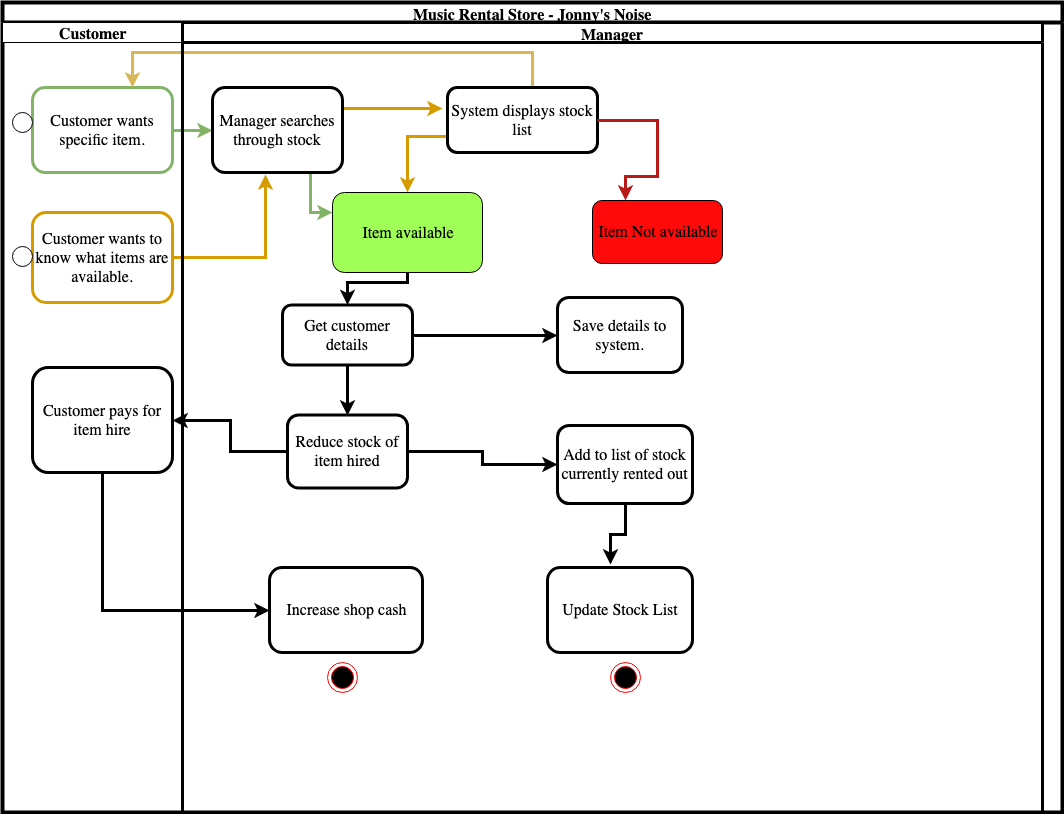

The diagram above was exported from draw.io. Its source (the exported page's mxGraphModel, read from the mxfile embedded in the PNG):
<mxGraphModel dx="908" dy="699" grid="1" gridSize="10" guides="1" tooltips="1" connect="1" arrows="1" fold="1" page="1" pageScale="1" pageWidth="827" pageHeight="1169" math="0" shadow="0">
  <root>
    <mxCell id="0" />
    <mxCell id="1" parent="0" />
    <mxCell id="_SAu6BtBboQx4QNOnG3s-1" value="Music Rental Store - Jonny's Noise" style="swimlane;html=1;childLayout=stackLayout;startSize=20;rounded=0;shadow=0;labelBackgroundColor=none;strokeColor=#000000;strokeWidth=4;fillColor=#ffffff;fontFamily=Lucida Console;fontSize=16;fontColor=#000000;align=center;" vertex="1" parent="1">
      <mxGeometry x="20" y="40" width="1060" height="810" as="geometry" />
    </mxCell>
    <mxCell id="_SAu6BtBboQx4QNOnG3s-2" value="Customer" style="swimlane;html=1;startSize=20;fontFamily=Lucida Console;fontSize=16;" vertex="1" parent="_SAu6BtBboQx4QNOnG3s-1">
      <mxGeometry y="20" width="180" height="790" as="geometry" />
    </mxCell>
    <mxCell id="_SAu6BtBboQx4QNOnG3s-3" value="Customer wants specific item." style="rounded=1;whiteSpace=wrap;html=1;shadow=0;labelBackgroundColor=none;strokeColor=#82b366;strokeWidth=3;fillColor=#FFFFFF;fontFamily=Lucida Console;fontSize=16;align=center;" vertex="1" parent="_SAu6BtBboQx4QNOnG3s-2">
      <mxGeometry x="30" y="65" width="140" height="85" as="geometry" />
    </mxCell>
    <mxCell id="_SAu6BtBboQx4QNOnG3s-4" value="Customer wants to know what items are available." style="rounded=1;whiteSpace=wrap;html=1;shadow=0;labelBackgroundColor=none;strokeColor=#d79b00;strokeWidth=3;fillColor=#ffffff;fontFamily=Lucida Console;fontSize=16;align=center;" vertex="1" parent="_SAu6BtBboQx4QNOnG3s-2">
      <mxGeometry x="30" y="190" width="140" height="90" as="geometry" />
    </mxCell>
    <mxCell id="_SAu6BtBboQx4QNOnG3s-5" value="Customer pays for item hire&lt;br style=&quot;font-size: 16px;&quot;&gt;" style="rounded=1;whiteSpace=wrap;html=1;shadow=0;labelBackgroundColor=none;strokeColor=#000000;strokeWidth=3;fillColor=#ffffff;fontFamily=Lucida Console;fontSize=16;fontColor=#000000;align=center;" vertex="1" parent="_SAu6BtBboQx4QNOnG3s-2">
      <mxGeometry x="30" y="345" width="140" height="105" as="geometry" />
    </mxCell>
    <mxCell id="_SAu6BtBboQx4QNOnG3s-31" value="" style="ellipse;whiteSpace=wrap;html=1;aspect=fixed;" vertex="1" parent="_SAu6BtBboQx4QNOnG3s-2">
      <mxGeometry x="10" y="224" width="20" height="20" as="geometry" />
    </mxCell>
    <mxCell id="_SAu6BtBboQx4QNOnG3s-32" value="" style="ellipse;whiteSpace=wrap;html=1;aspect=fixed;" vertex="1" parent="_SAu6BtBboQx4QNOnG3s-2">
      <mxGeometry x="10" y="90" width="20" height="20" as="geometry" />
    </mxCell>
    <mxCell id="_SAu6BtBboQx4QNOnG3s-6" style="edgeStyle=orthogonalEdgeStyle;rounded=0;orthogonalLoop=1;jettySize=auto;html=1;entryX=0;entryY=0.5;entryDx=0;entryDy=0;fillColor=#d5e8d4;strokeColor=#82b366;strokeWidth=3;fontFamily=Lucida Console;fontSize=16;" edge="1" parent="_SAu6BtBboQx4QNOnG3s-1" source="_SAu6BtBboQx4QNOnG3s-3" target="_SAu6BtBboQx4QNOnG3s-14">
      <mxGeometry relative="1" as="geometry" />
    </mxCell>
    <mxCell id="_SAu6BtBboQx4QNOnG3s-7" style="edgeStyle=orthogonalEdgeStyle;rounded=0;orthogonalLoop=1;jettySize=auto;html=1;exitX=0.5;exitY=1;exitDx=0;exitDy=0;entryX=0;entryY=0.5;entryDx=0;entryDy=0;strokeWidth=3;fontFamily=Lucida Console;fontSize=16;" edge="1" parent="_SAu6BtBboQx4QNOnG3s-1" source="_SAu6BtBboQx4QNOnG3s-5" target="_SAu6BtBboQx4QNOnG3s-28">
      <mxGeometry relative="1" as="geometry" />
    </mxCell>
    <mxCell id="_SAu6BtBboQx4QNOnG3s-8" style="edgeStyle=orthogonalEdgeStyle;rounded=0;orthogonalLoop=1;jettySize=auto;html=1;strokeWidth=3;entryX=1;entryY=0.5;entryDx=0;entryDy=0;fontFamily=Lucida Console;fontSize=16;" edge="1" parent="_SAu6BtBboQx4QNOnG3s-1" source="_SAu6BtBboQx4QNOnG3s-26" target="_SAu6BtBboQx4QNOnG3s-5">
      <mxGeometry relative="1" as="geometry">
        <mxPoint x="220" y="420" as="targetPoint" />
      </mxGeometry>
    </mxCell>
    <mxCell id="_SAu6BtBboQx4QNOnG3s-9" style="edgeStyle=orthogonalEdgeStyle;rounded=0;orthogonalLoop=1;jettySize=auto;html=1;strokeColor=#d6b656;strokeWidth=3;fillColor=#fff2cc;fontFamily=Lucida Console;fontSize=16;" edge="1" parent="_SAu6BtBboQx4QNOnG3s-1" source="_SAu6BtBboQx4QNOnG3s-16" target="_SAu6BtBboQx4QNOnG3s-3">
      <mxGeometry relative="1" as="geometry">
        <mxPoint x="510" y="50" as="targetPoint" />
        <Array as="points">
          <mxPoint x="530" y="50" />
          <mxPoint x="130" y="50" />
        </Array>
      </mxGeometry>
    </mxCell>
    <mxCell id="_SAu6BtBboQx4QNOnG3s-10" style="edgeStyle=orthogonalEdgeStyle;rounded=0;orthogonalLoop=1;jettySize=auto;html=1;fillColor=#ffe6cc;strokeColor=#d79b00;strokeWidth=3;entryX=0.408;entryY=1.02;entryDx=0;entryDy=0;entryPerimeter=0;fontFamily=Lucida Console;fontSize=16;" edge="1" parent="_SAu6BtBboQx4QNOnG3s-1" source="_SAu6BtBboQx4QNOnG3s-4" target="_SAu6BtBboQx4QNOnG3s-14">
      <mxGeometry relative="1" as="geometry">
        <mxPoint x="220" y="150" as="targetPoint" />
      </mxGeometry>
    </mxCell>
    <mxCell id="_SAu6BtBboQx4QNOnG3s-11" value="Manager" style="swimlane;html=1;startSize=20;fontFamily=Lucida Console;fontSize=16;strokeWidth=3;" vertex="1" parent="_SAu6BtBboQx4QNOnG3s-1">
      <mxGeometry x="180" y="20" width="860" height="790" as="geometry" />
    </mxCell>
    <mxCell id="_SAu6BtBboQx4QNOnG3s-12" style="edgeStyle=orthogonalEdgeStyle;rounded=0;orthogonalLoop=1;jettySize=auto;html=1;exitX=1;exitY=0.25;exitDx=0;exitDy=0;fillColor=#ffe6cc;strokeColor=#d79b00;strokeWidth=3;fontFamily=Lucida Console;fontSize=16;" edge="1" parent="_SAu6BtBboQx4QNOnG3s-11" source="_SAu6BtBboQx4QNOnG3s-14">
      <mxGeometry relative="1" as="geometry">
        <mxPoint x="260" y="86" as="targetPoint" />
      </mxGeometry>
    </mxCell>
    <mxCell id="_SAu6BtBboQx4QNOnG3s-13" style="edgeStyle=orthogonalEdgeStyle;rounded=0;orthogonalLoop=1;jettySize=auto;html=1;exitX=0.75;exitY=1;exitDx=0;exitDy=0;entryX=0;entryY=0.25;entryDx=0;entryDy=0;fillColor=#d5e8d4;strokeColor=#82b366;strokeWidth=3;fontFamily=Lucida Console;fontSize=16;" edge="1" parent="_SAu6BtBboQx4QNOnG3s-11" source="_SAu6BtBboQx4QNOnG3s-14" target="_SAu6BtBboQx4QNOnG3s-18">
      <mxGeometry relative="1" as="geometry" />
    </mxCell>
    <mxCell id="_SAu6BtBboQx4QNOnG3s-14" value="Manager searches through stock&lt;br style=&quot;font-size: 16px;&quot;&gt;" style="rounded=1;whiteSpace=wrap;html=1;shadow=0;labelBackgroundColor=none;strokeColor=#000000;strokeWidth=3;fillColor=#ffffff;fontFamily=Lucida Console;fontSize=16;fontColor=#000000;align=center;" vertex="1" parent="_SAu6BtBboQx4QNOnG3s-11">
      <mxGeometry x="30" y="65" width="130" height="85" as="geometry" />
    </mxCell>
    <mxCell id="_SAu6BtBboQx4QNOnG3s-15" style="edgeStyle=orthogonalEdgeStyle;rounded=0;orthogonalLoop=1;jettySize=auto;html=1;exitX=0;exitY=0.75;exitDx=0;exitDy=0;fillColor=#ffe6cc;strokeColor=#d79b00;strokeWidth=3;fontFamily=Lucida Console;fontSize=16;" edge="1" parent="_SAu6BtBboQx4QNOnG3s-11" source="_SAu6BtBboQx4QNOnG3s-16" target="_SAu6BtBboQx4QNOnG3s-18">
      <mxGeometry relative="1" as="geometry" />
    </mxCell>
    <mxCell id="_SAu6BtBboQx4QNOnG3s-16" value="System displays stock list" style="rounded=1;whiteSpace=wrap;html=1;shadow=0;labelBackgroundColor=none;strokeColor=#000000;strokeWidth=3;fillColor=#ffffff;fontFamily=Lucida Console;fontSize=16;fontColor=#000000;align=center;" vertex="1" parent="_SAu6BtBboQx4QNOnG3s-11">
      <mxGeometry x="265" y="65" width="150" height="65" as="geometry" />
    </mxCell>
    <mxCell id="_SAu6BtBboQx4QNOnG3s-17" value="" style="edgeStyle=orthogonalEdgeStyle;rounded=0;orthogonalLoop=1;jettySize=auto;html=1;strokeWidth=3;fontFamily=Lucida Console;fontSize=16;" edge="1" parent="_SAu6BtBboQx4QNOnG3s-11" source="_SAu6BtBboQx4QNOnG3s-18" target="_SAu6BtBboQx4QNOnG3s-21">
      <mxGeometry relative="1" as="geometry">
        <Array as="points">
          <mxPoint x="225" y="260" />
          <mxPoint x="165" y="260" />
        </Array>
      </mxGeometry>
    </mxCell>
    <mxCell id="_SAu6BtBboQx4QNOnG3s-18" value="Item available" style="rounded=1;whiteSpace=wrap;html=1;shadow=0;labelBackgroundColor=none;strokeColor=#000000;strokeWidth=1;fillColor=#A0FF57;fontFamily=Lucida Console;fontSize=16;fontColor=#000000;align=center;" vertex="1" parent="_SAu6BtBboQx4QNOnG3s-11">
      <mxGeometry x="150" y="170" width="150" height="80" as="geometry" />
    </mxCell>
    <mxCell id="_SAu6BtBboQx4QNOnG3s-19" style="edgeStyle=orthogonalEdgeStyle;rounded=0;orthogonalLoop=1;jettySize=auto;html=1;entryX=0;entryY=0.5;entryDx=0;entryDy=0;strokeWidth=3;fontFamily=Lucida Console;fontSize=16;" edge="1" parent="_SAu6BtBboQx4QNOnG3s-11" source="_SAu6BtBboQx4QNOnG3s-21" target="_SAu6BtBboQx4QNOnG3s-23">
      <mxGeometry relative="1" as="geometry" />
    </mxCell>
    <mxCell id="_SAu6BtBboQx4QNOnG3s-20" style="edgeStyle=orthogonalEdgeStyle;rounded=0;orthogonalLoop=1;jettySize=auto;html=1;exitX=0.5;exitY=1;exitDx=0;exitDy=0;strokeWidth=3;entryX=0.5;entryY=0;entryDx=0;entryDy=0;fontFamily=Lucida Console;fontSize=16;" edge="1" parent="_SAu6BtBboQx4QNOnG3s-11" source="_SAu6BtBboQx4QNOnG3s-21" target="_SAu6BtBboQx4QNOnG3s-26">
      <mxGeometry relative="1" as="geometry" />
    </mxCell>
    <mxCell id="_SAu6BtBboQx4QNOnG3s-21" value="Get customer details" style="rounded=1;whiteSpace=wrap;html=1;shadow=0;labelBackgroundColor=none;strokeColor=#000000;strokeWidth=3;fillColor=#ffffff;fontFamily=Lucida Console;fontSize=16;fontColor=#000000;align=center;" vertex="1" parent="_SAu6BtBboQx4QNOnG3s-11">
      <mxGeometry x="100" y="282.5" width="130" height="60" as="geometry" />
    </mxCell>
    <mxCell id="_SAu6BtBboQx4QNOnG3s-22" value="Item Not available" style="rounded=1;whiteSpace=wrap;html=1;shadow=0;labelBackgroundColor=none;strokeColor=#000000;strokeWidth=1;fillColor=#FF0A0A;fontFamily=Lucida Console;fontSize=16;fontColor=#000000;align=center;" vertex="1" parent="_SAu6BtBboQx4QNOnG3s-11">
      <mxGeometry x="410" y="178" width="130" height="63" as="geometry" />
    </mxCell>
    <mxCell id="_SAu6BtBboQx4QNOnG3s-23" value="Save details to system." style="rounded=1;whiteSpace=wrap;html=1;shadow=0;labelBackgroundColor=none;strokeColor=#000000;strokeWidth=3;fillColor=#ffffff;fontFamily=Lucida Console;fontSize=16;fontColor=#000000;align=center;" vertex="1" parent="_SAu6BtBboQx4QNOnG3s-11">
      <mxGeometry x="375" y="275" width="125" height="75" as="geometry" />
    </mxCell>
    <mxCell id="_SAu6BtBboQx4QNOnG3s-24" style="edgeStyle=orthogonalEdgeStyle;rounded=0;orthogonalLoop=1;jettySize=auto;html=1;entryX=0.25;entryY=0;entryDx=0;entryDy=0;fillColor=#f8cecc;strokeColor=#B81A1A;strokeWidth=3;fontFamily=Lucida Console;fontSize=16;" edge="1" parent="_SAu6BtBboQx4QNOnG3s-11" source="_SAu6BtBboQx4QNOnG3s-16" target="_SAu6BtBboQx4QNOnG3s-22">
      <mxGeometry relative="1" as="geometry">
        <mxPoint x="230" y="150" as="targetPoint" />
        <Array as="points">
          <mxPoint x="475" y="98" />
          <mxPoint x="475" y="154" />
          <mxPoint x="443" y="154" />
        </Array>
      </mxGeometry>
    </mxCell>
    <mxCell id="_SAu6BtBboQx4QNOnG3s-25" style="edgeStyle=orthogonalEdgeStyle;rounded=0;orthogonalLoop=1;jettySize=auto;html=1;entryX=0;entryY=0.5;entryDx=0;entryDy=0;strokeWidth=3;fontFamily=Lucida Console;fontSize=16;" edge="1" parent="_SAu6BtBboQx4QNOnG3s-11" source="_SAu6BtBboQx4QNOnG3s-26" target="_SAu6BtBboQx4QNOnG3s-27">
      <mxGeometry relative="1" as="geometry" />
    </mxCell>
    <mxCell id="_SAu6BtBboQx4QNOnG3s-26" value="Reduce stock of item hired" style="rounded=1;whiteSpace=wrap;html=1;shadow=0;labelBackgroundColor=none;strokeColor=#000000;strokeWidth=3;fillColor=#ffffff;fontFamily=Lucida Console;fontSize=16;fontColor=#000000;align=center;" vertex="1" parent="_SAu6BtBboQx4QNOnG3s-11">
      <mxGeometry x="105" y="392.5" width="120" height="73" as="geometry" />
    </mxCell>
    <mxCell id="_SAu6BtBboQx4QNOnG3s-27" value="Add to list of stock currently rented out" style="rounded=1;whiteSpace=wrap;html=1;shadow=0;labelBackgroundColor=none;strokeColor=#000000;strokeWidth=3;fillColor=#ffffff;fontFamily=Lucida Console;fontSize=16;fontColor=#000000;align=center;" vertex="1" parent="_SAu6BtBboQx4QNOnG3s-11">
      <mxGeometry x="375" y="403" width="135" height="78" as="geometry" />
    </mxCell>
    <mxCell id="_SAu6BtBboQx4QNOnG3s-28" value="Increase shop cash&lt;br style=&quot;font-size: 16px;&quot;&gt;" style="rounded=1;whiteSpace=wrap;html=1;shadow=0;labelBackgroundColor=none;strokeColor=#000000;strokeWidth=3;fillColor=#ffffff;fontFamily=Lucida Console;fontSize=16;fontColor=#000000;align=center;" vertex="1" parent="_SAu6BtBboQx4QNOnG3s-11">
      <mxGeometry x="87" y="545" width="153" height="85" as="geometry" />
    </mxCell>
    <mxCell id="_SAu6BtBboQx4QNOnG3s-29" value="Update Stock List" style="rounded=1;whiteSpace=wrap;html=1;shadow=0;labelBackgroundColor=none;strokeColor=#000000;strokeWidth=3;fillColor=#ffffff;fontFamily=Lucida Console;fontSize=16;fontColor=#000000;align=center;" vertex="1" parent="_SAu6BtBboQx4QNOnG3s-11">
      <mxGeometry x="365" y="545" width="145" height="85" as="geometry" />
    </mxCell>
    <mxCell id="_SAu6BtBboQx4QNOnG3s-30" style="edgeStyle=orthogonalEdgeStyle;rounded=0;orthogonalLoop=1;jettySize=auto;html=1;strokeWidth=3;fontFamily=Lucida Console;fontSize=16;" edge="1" parent="_SAu6BtBboQx4QNOnG3s-11" source="_SAu6BtBboQx4QNOnG3s-27">
      <mxGeometry relative="1" as="geometry">
        <mxPoint x="428" y="542" as="targetPoint" />
      </mxGeometry>
    </mxCell>
    <mxCell id="_SAu6BtBboQx4QNOnG3s-34" value="" style="ellipse;html=1;shape=endState;fillColor=#000000;strokeColor=#ff0000;" vertex="1" parent="_SAu6BtBboQx4QNOnG3s-11">
      <mxGeometry x="145" y="640" width="30" height="30" as="geometry" />
    </mxCell>
    <mxCell id="_SAu6BtBboQx4QNOnG3s-36" value="" style="ellipse;html=1;shape=endState;fillColor=#000000;strokeColor=#ff0000;" vertex="1" parent="_SAu6BtBboQx4QNOnG3s-11">
      <mxGeometry x="427.5" y="640" width="30" height="30" as="geometry" />
    </mxCell>
  </root>
</mxGraphModel>